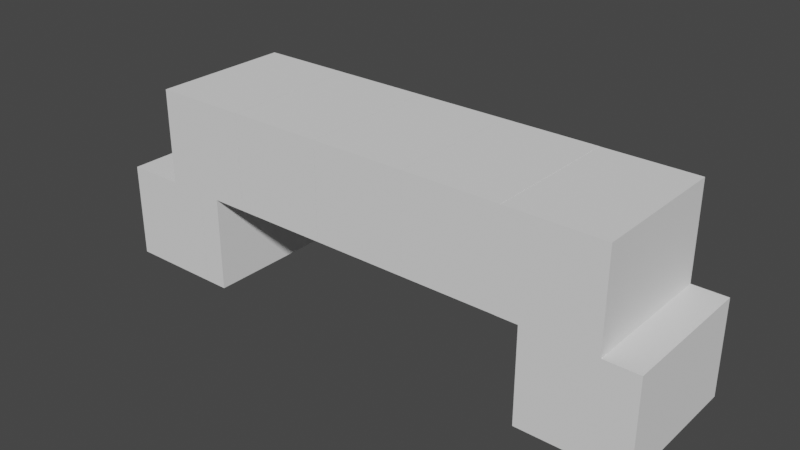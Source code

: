 # Source: Mountain.blend  (saved by Blender 3.5.10; exported with 4.5.12 LTS)
import bpy
from mathutils import Matrix  # noqa: F401  (used for matrix-valued properties, if any)

bpy.ops.wm.read_factory_settings(use_empty=True)
scene = bpy.context.scene
scene.name = 'Scene'

# ---- collections
col_collection = bpy.data.collections.new('Collection'); scene.collection.children.link(col_collection)

# ---- world
world_world = bpy.data.worlds.new('World'); scene.world = world_world
world_world.use_nodes = True; world_world.node_tree.nodes.clear()
_N = world_world.node_tree.nodes; _L = world_world.node_tree.links
n0 = _N.new('ShaderNodeOutputWorld'); n0.name = 'World Output'; n0.location = (300, 300)
n1 = _N.new('ShaderNodeBackground'); n1.name = 'Background'; n1.location = (10, 300)
n1.inputs[0].default_value = (0.05088, 0.05088, 0.05088, 1.0)
_L.new(n1.outputs[0], n0.inputs[0])
n0.is_active_output = True
world_world.color = (0.05088, 0.05088, 0.05088)
world_world.use_sun_shadow = False
world_world.sun_shadow_jitter_overblur = 0.0

# ---- meshes
me_x = bpy.data.meshes.new('立方体')
me_x.from_pydata([(-15.5, -10.41, -10.55), (-15.5, -10.41, 10.55), (-15.5, -7.639, -10.55), (-15.5, -7.639, 10.55), (15.5, -10.41, -10.55), (15.5, -10.41, 10.55), (15.5, -7.639, -10.55), (15.5, -7.639, 10.55)], [], [(0, 1, 3, 2), (2, 3, 7, 6), (6, 7, 5, 4), (4, 5, 1, 0), (2, 6, 4, 0), (7, 3, 1, 5)])
_uv = me_x.uv_layers.new(name='UVマップ')
_uv.uv.foreach_set('vector', [0.375, 0.0, 0.625, 0.0, 0.625, 0.25, 0.375, 0.25, 0.375, 0.25, 0.625, 0.25, 0.625, 0.5, 0.375, 0.5, 0.375, 0.5, 0.625, 0.5, 0.625, 0.75, 0.375, 0.75, 0.375, 0.75, 0.625, 0.75, 0.625, 1.0, 0.375, 1.0, 0.125, 0.5, 0.375, 0.5, 0.375, 0.75, 0.125, 0.75, 0.625, 0.5, 0.875, 0.5, 0.875, 0.75, 0.625, 0.75])
me_x.update()
me_003 = bpy.data.meshes.new('立方体.003')
me_003.from_pydata([(-15.5, -2.175, -10.55), (-15.5, -2.175, 10.55), (-15.5, 2.866, -10.55), (-15.5, 2.866, 10.55), (15.5, -2.175, -10.55), (15.5, -2.175, 10.55), (15.5, 2.866, -10.55), (15.5, 2.866, 10.55)], [], [(0, 1, 3, 2), (2, 3, 7, 6), (6, 7, 5, 4), (4, 5, 1, 0), (2, 6, 4, 0), (7, 3, 1, 5)])
_uv = me_003.uv_layers.new(name='UVマップ')
_uv.uv.foreach_set('vector', [0.375, 0.0, 0.625, 0.0, 0.625, 0.25, 0.375, 0.25, 0.375, 0.25, 0.625, 0.25, 0.625, 0.5, 0.375, 0.5, 0.375, 0.5, 0.625, 0.5, 0.625, 0.75, 0.375, 0.75, 0.375, 0.75, 0.625, 0.75, 0.625, 1.0, 0.375, 1.0, 0.125, 0.5, 0.375, 0.5, 0.375, 0.75, 0.125, 0.75, 0.625, 0.5, 0.875, 0.5, 0.875, 0.75, 0.625, 0.75])
me_003.update()
me_004 = bpy.data.meshes.new('立方体.004')
me_004.from_pydata([(-15.5, -10.41, -10.55), (-15.5, -10.41, 10.55), (-15.5, 10.41, -10.55), (-15.5, 10.41, 10.55), (15.5, -10.41, -10.55), (15.5, -10.41, 10.55), (15.5, 10.41, -10.55), (15.5, 10.41, 10.55)], [], [(0, 1, 3, 2), (2, 3, 7, 6), (6, 7, 5, 4), (4, 5, 1, 0), (2, 6, 4, 0), (7, 3, 1, 5)])
_uv = me_004.uv_layers.new(name='UVマップ')
_uv.uv.foreach_set('vector', [0.375, 0.0, 0.625, 0.0, 0.625, 0.25, 0.375, 0.25, 0.375, 0.25, 0.625, 0.25, 0.625, 0.5, 0.375, 0.5, 0.375, 0.5, 0.625, 0.5, 0.625, 0.75, 0.375, 0.75, 0.375, 0.75, 0.625, 0.75, 0.625, 1.0, 0.375, 1.0, 0.125, 0.5, 0.375, 0.5, 0.375, 0.75, 0.125, 0.75, 0.625, 0.5, 0.875, 0.5, 0.875, 0.75, 0.625, 0.75])
me_004.update()
me_005 = bpy.data.meshes.new('立方体.005')
me_005.from_pydata([(-15.5, -10.41, -10.55), (-15.5, -10.41, 10.55), (-15.5, 10.41, -10.55), (-15.5, 10.41, 10.55), (15.5, -10.41, -10.55), (15.5, -10.41, 10.55), (15.5, 10.41, -10.55), (15.5, 10.41, 10.55)], [], [(0, 1, 3, 2), (2, 3, 7, 6), (6, 7, 5, 4), (4, 5, 1, 0), (2, 6, 4, 0), (7, 3, 1, 5)])
_uv = me_005.uv_layers.new(name='UVマップ')
_uv.uv.foreach_set('vector', [0.375, 0.0, 0.625, 0.0, 0.625, 0.25, 0.375, 0.25, 0.375, 0.25, 0.625, 0.25, 0.625, 0.5, 0.375, 0.5, 0.375, 0.5, 0.625, 0.5, 0.625, 0.75, 0.375, 0.75, 0.375, 0.75, 0.625, 0.75, 0.625, 1.0, 0.375, 1.0, 0.125, 0.5, 0.375, 0.5, 0.375, 0.75, 0.125, 0.75, 0.625, 0.5, 0.875, 0.5, 0.875, 0.75, 0.625, 0.75])
me_005.update()
me_006 = bpy.data.meshes.new('立方体.006')
me_006.from_pydata([(-15.5, -10.41, -10.55), (-15.5, -10.41, 10.55), (-15.5, 10.41, -10.55), (-15.5, 10.41, 10.55), (15.5, -10.41, -10.55), (15.5, -10.41, 10.55), (15.5, 10.41, -10.55), (15.5, 10.41, 10.55)], [], [(0, 1, 3, 2), (2, 3, 7, 6), (6, 7, 5, 4), (4, 5, 1, 0), (2, 6, 4, 0), (7, 3, 1, 5)])
_uv = me_006.uv_layers.new(name='UVマップ')
_uv.uv.foreach_set('vector', [0.375, 0.0, 0.625, 0.0, 0.625, 0.25, 0.375, 0.25, 0.375, 0.25, 0.625, 0.25, 0.625, 0.5, 0.375, 0.5, 0.375, 0.5, 0.625, 0.5, 0.625, 0.75, 0.375, 0.75, 0.375, 0.75, 0.625, 0.75, 0.625, 1.0, 0.375, 1.0, 0.125, 0.5, 0.375, 0.5, 0.375, 0.75, 0.125, 0.75, 0.625, 0.5, 0.875, 0.5, 0.875, 0.75, 0.625, 0.75])
me_006.update()
me_007 = bpy.data.meshes.new('立方体.007')
me_007.from_pydata([(-15.5, -10.41, -10.55), (-15.5, -10.41, 10.55), (-15.5, 10.41, -10.55), (-15.5, 10.41, 10.55), (15.5, -10.41, -10.55), (15.5, -10.41, 10.55), (15.5, 10.41, -10.55), (15.5, 10.41, 10.55)], [], [(0, 1, 3, 2), (2, 3, 7, 6), (6, 7, 5, 4), (4, 5, 1, 0), (2, 6, 4, 0), (7, 3, 1, 5)])
_uv = me_007.uv_layers.new(name='UVマップ')
_uv.uv.foreach_set('vector', [0.375, 0.0, 0.625, 0.0, 0.625, 0.25, 0.375, 0.25, 0.375, 0.25, 0.625, 0.25, 0.625, 0.5, 0.375, 0.5, 0.375, 0.5, 0.625, 0.5, 0.625, 0.75, 0.375, 0.75, 0.375, 0.75, 0.625, 0.75, 0.625, 1.0, 0.375, 1.0, 0.125, 0.5, 0.375, 0.5, 0.375, 0.75, 0.125, 0.75, 0.625, 0.5, 0.875, 0.5, 0.875, 0.75, 0.625, 0.75])
me_007.update()
me_008 = bpy.data.meshes.new('立方体.008')
me_008.from_pydata([(-15.5, -10.41, -10.55), (-15.5, -10.41, 10.55), (-15.5, 10.41, -10.55), (-15.5, 10.41, 10.55), (15.5, -10.41, -10.55), (15.5, -10.41, 10.55), (15.5, 10.41, -10.55), (15.5, 10.41, 10.55)], [], [(0, 1, 3, 2), (2, 3, 7, 6), (6, 7, 5, 4), (4, 5, 1, 0), (2, 6, 4, 0), (7, 3, 1, 5)])
_uv = me_008.uv_layers.new(name='UVマップ')
_uv.uv.foreach_set('vector', [0.375, 0.0, 0.625, 0.0, 0.625, 0.25, 0.375, 0.25, 0.375, 0.25, 0.625, 0.25, 0.625, 0.5, 0.375, 0.5, 0.375, 0.5, 0.625, 0.5, 0.625, 0.75, 0.375, 0.75, 0.375, 0.75, 0.625, 0.75, 0.625, 1.0, 0.375, 1.0, 0.125, 0.5, 0.375, 0.5, 0.375, 0.75, 0.125, 0.75, 0.625, 0.5, 0.875, 0.5, 0.875, 0.75, 0.625, 0.75])
me_008.update()
me_009 = bpy.data.meshes.new('立方体.009')
me_009.from_pydata([(-15.5, -10.41, -10.55), (-15.5, -10.41, 10.55), (-15.5, 10.41, -10.55), (-15.5, 10.41, 10.55), (15.5, -10.41, -10.55), (15.5, -10.41, 10.55), (15.5, 10.41, -10.55), (15.5, 10.41, 10.55)], [], [(0, 1, 3, 2), (2, 3, 7, 6), (6, 7, 5, 4), (4, 5, 1, 0), (2, 6, 4, 0), (7, 3, 1, 5)])
_uv = me_009.uv_layers.new(name='UVマップ')
_uv.uv.foreach_set('vector', [0.375, 0.0, 0.625, 0.0, 0.625, 0.25, 0.375, 0.25, 0.375, 0.25, 0.625, 0.25, 0.625, 0.5, 0.375, 0.5, 0.375, 0.5, 0.625, 0.5, 0.625, 0.75, 0.375, 0.75, 0.375, 0.75, 0.625, 0.75, 0.625, 1.0, 0.375, 1.0, 0.125, 0.5, 0.375, 0.5, 0.375, 0.75, 0.125, 0.75, 0.625, 0.5, 0.875, 0.5, 0.875, 0.75, 0.625, 0.75])
me_009.update()
me_010 = bpy.data.meshes.new('立方体.010')
me_010.from_pydata([(-15.5, -10.41, -10.55), (-15.5, -10.41, 10.55), (-15.5, 10.41, -10.55), (-15.5, 10.41, 10.55), (15.5, -10.41, -10.55), (15.5, -10.41, 10.55), (15.5, 10.41, -10.55), (15.5, 10.41, 10.55)], [], [(0, 1, 3, 2), (2, 3, 7, 6), (6, 7, 5, 4), (4, 5, 1, 0), (2, 6, 4, 0), (7, 3, 1, 5)])
_uv = me_010.uv_layers.new(name='UVマップ')
_uv.uv.foreach_set('vector', [0.375, 0.0, 0.625, 0.0, 0.625, 0.25, 0.375, 0.25, 0.375, 0.25, 0.625, 0.25, 0.625, 0.5, 0.375, 0.5, 0.375, 0.5, 0.625, 0.5, 0.625, 0.75, 0.375, 0.75, 0.375, 0.75, 0.625, 0.75, 0.625, 1.0, 0.375, 1.0, 0.125, 0.5, 0.375, 0.5, 0.375, 0.75, 0.125, 0.75, 0.625, 0.5, 0.875, 0.5, 0.875, 0.75, 0.625, 0.75])
me_010.update()

# ---- objects
ob_x = bpy.data.objects.new('立方体', me_x)
ob_003 = bpy.data.objects.new('立方体.003', me_003)
ob_004 = bpy.data.objects.new('立方体.004', me_004)
ob_005 = bpy.data.objects.new('立方体.005', me_005)
ob_006 = bpy.data.objects.new('立方体.006', me_006)
ob_007 = bpy.data.objects.new('立方体.007', me_007)
ob_008 = bpy.data.objects.new('立方体.008', me_008)
ob_009 = bpy.data.objects.new('立方体.009', me_009)
ob_010 = bpy.data.objects.new('立方体.010', me_010)

# ---- transforms, parenting, visibility, modifiers, constraints
ob_x.location = (0.2683, 0.0, 0.0)
ob_x.rotation_euler = (0.0, 0.0, 1.571)
ob_003.location = (-69.28, -9.13e-08, 0.0)
ob_003.rotation_euler = (0.0, 0.0, 1.571)
ob_004.location = (21.05, 0.0, 0.0)
ob_004.rotation_euler = (0.0, 0.0, 1.571)
ob_005.location = (-82.62, 0.0, 0.0)
ob_005.rotation_euler = (0.0, 0.0, 1.571)
ob_006.location = (13.48, 0.0, 20.99)
ob_006.rotation_euler = (0.0, 0.0, 1.571)
ob_007.location = (-69.8, 0.0, 21.02)
ob_007.rotation_euler = (0.0, 0.0, 1.571)
ob_008.location = (-48.92, 0.0, 21.02)
ob_008.rotation_euler = (0.0, 0.0, 1.571)
ob_009.location = (-28.03, 0.0, 21.02)
ob_009.rotation_euler = (0.0, 0.0, 1.571)
ob_010.location = (-7.16, 0.0, 21.02)
ob_010.rotation_euler = (0.0, 0.0, 1.571)

# ---- collection membership
col_collection.objects.link(ob_x)
col_collection.objects.link(ob_003)
col_collection.objects.link(ob_004)
col_collection.objects.link(ob_005)
col_collection.objects.link(ob_006)
col_collection.objects.link(ob_007)
col_collection.objects.link(ob_008)
col_collection.objects.link(ob_009)
col_collection.objects.link(ob_010)

# ---- scene / render settings (as saved in the file)
scene.frame_start = 1; scene.frame_end = 250; scene.frame_set(1)
scene.render.engine = 'BLENDER_EEVEE_NEXT'
scene.cycles.sampling_pattern = 'TABULATED_SOBOL'
scene.view_settings.view_transform = 'Filmic'
bpy.context.view_layer.update()

# ---- added for rendering (the .blend has no active camera and no usable light): camera, sun
cam_auto = bpy.data.cameras.new('AutoCamera')
cam_auto.lens = 50.0
cam_auto.sensor_width = 36.0
cam_auto.clip_end = 2192.49
ob_auto_camera = bpy.data.objects.new('AutoCamera', cam_auto)
scene.collection.objects.link(ob_auto_camera)
ob_auto_camera.location = (94.1453, -149.914, 110.453)
ob_auto_camera.rotation_euler = (1.09748, -7.21219e-08, 0.694738)
scene.camera = ob_auto_camera
light_auto_sun = bpy.data.lights.new('AutoSun', 'SUN')
light_auto_sun.energy = 3.0
light_auto_sun.angle = 0.0523599
ob_auto_sun = bpy.data.objects.new('AutoSun', light_auto_sun)
scene.collection.objects.link(ob_auto_sun)
ob_auto_sun.rotation_euler = (0.872665, 0.174533, 0.523599)
bpy.context.view_layer.update()
